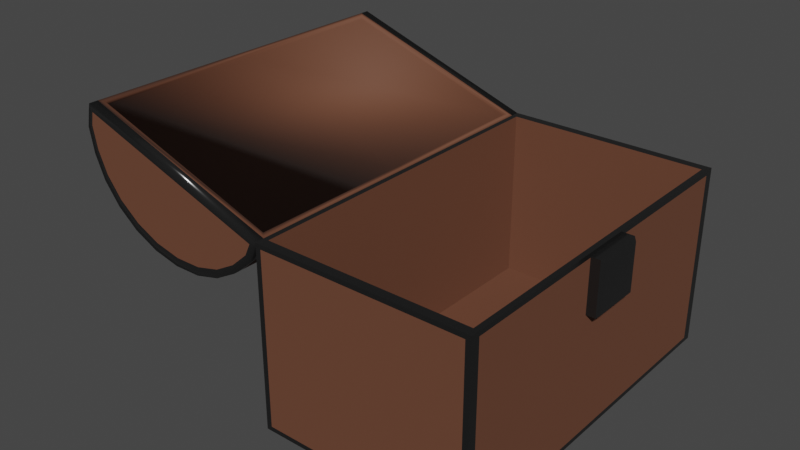 # Source: chestBrownOpen.blend  (saved by Blender 3.4.6; exported with 4.5.12 LTS)
import bpy
from mathutils import Matrix  # noqa: F401  (used for matrix-valued properties, if any)

bpy.ops.wm.read_factory_settings(use_empty=True)
scene = bpy.context.scene
scene.name = 'Scene'

# ---- collections
col_collection = bpy.data.collections.new('Collection'); scene.collection.children.link(col_collection)

# ---- materials (node trees are filled in below, after node groups)
mat_brown_wood = bpy.data.materials.new('Brown Wood')
mat_brown_wood.alpha_threshold = 0.0
mat_brown_wood.use_transparent_shadow = False
mat_brown_wood.roughness = 0.5
mat_brown_wood.line_color = (0.0, 0.0, 0.0, 1.0)
mat_gray_metal = bpy.data.materials.new('Gray Metal')
mat_gray_metal.use_transparent_shadow = False

# ---- material node trees
mat_brown_wood.use_nodes = True; mat_brown_wood.node_tree.nodes.clear()
_N = mat_brown_wood.node_tree.nodes; _L = mat_brown_wood.node_tree.links
n0 = _N.new('ShaderNodeOutputMaterial'); n0.name = 'Material Output'; n0.location = (300, 300)
n1 = _N.new('ShaderNodeBsdfPrincipled'); n1.name = 'Principled BSDF'; n1.location = (10, 300)
n1.distribution = 'GGX'
n1.subsurface_method = 'RANDOM_WALK_SKIN'
n1.inputs[0].default_value = (0.1424, 0.05284, 0.02715, 1.0)
n1.inputs[2].default_value = 0.8
n1.inputs[3].default_value = 1.45
n1.inputs[27].default_value = (0.0, 0.0, 0.0, 1.0)
n1.inputs[28].default_value = 1.0
_L.new(n1.outputs[0], n0.inputs[0])
n0.is_active_output = True
mat_gray_metal.use_nodes = True; mat_gray_metal.node_tree.nodes.clear()
_N = mat_gray_metal.node_tree.nodes; _L = mat_gray_metal.node_tree.links
n0 = _N.new('ShaderNodeBsdfPrincipled'); n0.name = 'Principled BSDF'; n0.location = (10, 300)
n0.distribution = 'GGX'
n0.subsurface_method = 'RANDOM_WALK_SKIN'
n0.inputs[0].default_value = (0.05497, 0.05497, 0.05497, 1.0)
n0.inputs[1].default_value = 0.8
n0.inputs[2].default_value = 0.2
n0.inputs[3].default_value = 1.45
n0.inputs[27].default_value = (0.0, 0.0, 0.0, 1.0)
n0.inputs[28].default_value = 1.0
n1 = _N.new('ShaderNodeOutputMaterial'); n1.name = 'Material Output'; n1.location = (300, 300)
_L.new(n0.outputs[0], n1.inputs[0])
n1.is_active_output = True

# ---- world
world_world = bpy.data.worlds.new('World'); scene.world = world_world
world_world.use_nodes = True; world_world.node_tree.nodes.clear()
_N = world_world.node_tree.nodes; _L = world_world.node_tree.links
n0 = _N.new('ShaderNodeOutputWorld'); n0.name = 'World Output'; n0.location = (300, 300)
n1 = _N.new('ShaderNodeBackground'); n1.name = 'Background'; n1.location = (10, 300)
n1.inputs[0].default_value = (0.05088, 0.05088, 0.05088, 1.0)
_L.new(n1.outputs[0], n0.inputs[0])
n0.is_active_output = True
world_world.color = (0.05088, 0.05088, 0.05088)
world_world.use_sun_shadow = False
world_world.sun_shadow_jitter_overblur = 0.0

# ---- meshes
me_cube = bpy.data.meshes.new('Cube')
me_cube.from_pydata([(0.95, 0.95, 2.0), (0.95, 1.0, 0.05), (0.95, -0.95, 2.0), (1.0, -0.95, 0.05), (-0.95, 0.95, 2.0), (-0.95, 1.0, 0.05), (-0.95, -0.95, 2.0), (-1.0, -0.95, 0.05), (1.0, -0.95, 1.95), (-1.0, -0.95, 1.95), (0.95, 1.0, 1.95), (-0.95, 1.0, 1.95), (0.95, -0.95, 0.08333), (-0.95, -0.95, 0.08333), (0.95, 0.95, 0.08333), (-0.95, 0.95, 0.08333), (1.0, 0.95, 0.05), (-1.0, 0.95, 0.05), (1.0, 0.95, 1.95), (-1.0, 0.95, 1.95), (-1.0, 1.0, 0.0), (-0.95, -1.0, 0.05), (-0.95, -1.0, 1.95), (-1.0, 1.0, 2.0), (1.0, 1.0, 2.0), (1.0, 1.0, 0.0), (0.95, -1.0, 1.95), (0.95, -1.0, 0.05), (-1.0, -1.0, 0.0), (-1.0, -1.0, 2.0), (1.0, -1.0, 2.0), (1.0, -1.0, 0.0)], [], [(6, 2, 12, 13), (27, 26, 22, 21), (7, 9, 19, 17), (20, 25, 31, 28), (16, 18, 8, 3), (5, 11, 10, 1), (2, 6, 29, 30), (0, 2, 30, 24), (6, 4, 23, 29), (4, 0, 24, 23), (14, 15, 13, 12), (0, 4, 15, 14), (2, 0, 14, 12), (4, 6, 13, 15), (5, 1, 25, 20), (1, 10, 24, 25), (11, 5, 20, 23), (10, 11, 23, 24), (7, 17, 20, 28), (9, 7, 28, 29), (17, 19, 23, 20), (19, 9, 29, 23), (18, 16, 25, 24), (3, 8, 30, 31), (8, 18, 24, 30), (16, 3, 31, 25), (21, 22, 29, 28), (26, 27, 31, 30), (22, 26, 30, 29), (27, 21, 28, 31)])
me_cube.polygons.foreach_set('material_index', [0, 0, 0, 0, 0, 0, 1, 1, 1, 1, 0, 0, 0, 0, 1, 1, 1, 1, 1, 1, 1, 1, 1, 1, 1, 1, 1, 1, 1, 1])
_uv = me_cube.uv_layers.new(name='UVMap')
_uv.uv.foreach_set('vector', [0.8688, 0.7437, 0.6312, 0.7437, 0.6312, 0.7437, 0.8688, 0.7437, 0.3812, 0.7562, 0.6187, 0.7563, 0.6187, 0.9938, 0.3812, 0.9937, 0.3812, 0.00625, 0.6187, 0.00625, 0.6187, 0.2438, 0.3812, 0.2437, 0.125, 0.5, 0.375, 0.5, 0.375, 0.75, 0.125, 0.75, 0.3812, 0.5062, 0.6187, 0.5063, 0.6187, 0.7438, 0.3812, 0.7437, 0.3812, 0.2562, 0.6187, 0.2563, 0.6187, 0.4938, 0.3812, 0.4937, 0.6312, 0.7437, 0.8688, 0.7437, 0.875, 0.75, 0.625, 0.75, 0.6312, 0.5062, 0.6312, 0.7437, 0.625, 0.75, 0.625, 0.5, 0.8688, 0.7437, 0.8688, 0.5063, 0.875, 0.5, 0.875, 0.75, 0.8688, 0.5063, 0.6312, 0.5062, 0.625, 0.5, 0.875, 0.5, 0.6312, 0.5062, 0.8688, 0.5063, 0.8688, 0.7437, 0.6312, 0.7437, 0.6312, 0.5062, 0.8688, 0.5063, 0.8688, 0.5063, 0.6312, 0.5062, 0.6312, 0.7437, 0.6312, 0.5062, 0.6312, 0.5062, 0.6312, 0.7437, 0.8688, 0.5063, 0.8688, 0.7437, 0.8688, 0.7437, 0.8688, 0.5063, 0.3812, 0.2562, 0.3812, 0.4937, 0.375, 0.5, 0.375, 0.25, 0.3812, 0.4937, 0.6187, 0.4938, 0.625, 0.5, 0.375, 0.5, 0.6187, 0.2563, 0.3812, 0.2562, 0.375, 0.25, 0.625, 0.25, 0.6187, 0.4938, 0.6187, 0.2563, 0.625, 0.25, 0.625, 0.5, 0.3812, 0.00625, 0.3812, 0.2437, 0.375, 0.25, 0.375, 0.0, 0.6187, 0.00625, 0.3812, 0.00625, 0.375, 0.0, 0.625, 0.0, 0.3812, 0.2437, 0.6187, 0.2438, 0.625, 0.25, 0.375, 0.25, 0.6187, 0.2438, 0.6187, 0.00625, 0.625, 0.0, 0.625, 0.25, 0.6187, 0.5063, 0.3812, 0.5062, 0.375, 0.5, 0.625, 0.5, 0.3812, 0.7437, 0.6187, 0.7438, 0.625, 0.75, 0.375, 0.75, 0.6187, 0.7438, 0.6187, 0.5063, 0.625, 0.5, 0.625, 0.75, 0.3812, 0.5062, 0.3812, 0.7437, 0.375, 0.75, 0.375, 0.5, 0.3812, 0.9937, 0.6187, 0.9938, 0.625, 1.0, 0.375, 1.0, 0.6187, 0.7563, 0.3812, 0.7562, 0.375, 0.75, 0.625, 0.75, 0.6187, 0.9938, 0.6187, 0.7563, 0.625, 0.75, 0.625, 1.0, 0.3812, 0.7562, 0.3812, 0.9937, 0.375, 1.0, 0.375, 0.75])
me_cube.materials.append(mat_brown_wood)
me_cube.materials.append(mat_gray_metal)
me_cube.use_mirror_vertex_groups = False
me_cube.update()
me_cylinder = bpy.data.meshes.new('Cylinder')
me_cylinder.from_pydata([(0.05058, 2.0, 0.03313), (0.05058, -2.0, 0.03313), (0.06533, 2.0, 0.106), (0.06533, -2.0, 0.106), (0.1676, 2.0, 0.2123), (0.1676, -2.0, 0.2123), (0.3158, 2.0, 0.3088), (0.3158, -2.0, 0.3088), (0.5141, 2.0, 0.3849), (0.5141, -2.0, 0.3849), (0.7479, 2.0, 0.4333), (0.7479, -2.0, 0.4333), (1.0, 2.0, 0.4499), (1.0, -2.0, 0.4499), (1.252, 2.0, 0.4333), (1.252, -2.0, 0.4333), (1.486, 2.0, 0.3849), (1.486, -2.0, 0.3849), (1.684, 2.0, 0.3088), (1.684, -2.0, 0.3088), (1.832, 2.0, 0.2123), (1.832, -2.0, 0.2123), (1.935, 2.0, 0.106), (1.935, -2.0, 0.106), (1.949, 2.0, 0.03313), (1.949, -2.0, 0.03313), (0.05, -4.441e-17, 5.698e-08), (0.01979, 1.131e-08, 0.1294), (0.134, 2.186e-08, 0.25), (0.2929, 3.091e-08, 0.3536), (0.5, 3.786e-08, 0.433), (0.7412, 4.222e-08, 0.483), (1.0, 4.371e-08, 0.5), (1.259, 4.222e-08, 0.483), (1.5, 3.786e-08, 0.433), (1.707, 3.091e-08, 0.3536), (1.866, 2.186e-08, 0.25), (1.98, 1.131e-08, 0.1294), (1.95, 7.827e-17, -5.698e-08), (-1.788e-07, 2.0, 0.0), (0.01979, 2.0, 0.1294), (0.134, 2.0, 0.25), (0.2929, 2.0, 0.3536), (0.5, 2.0, 0.433), (0.7412, 2.0, 0.483), (1.0, 2.0, 0.5), (1.259, 2.0, 0.483), (1.5, 2.0, 0.433), (1.707, 2.0, 0.3536), (1.866, 2.0, 0.25), (1.98, 2.0, 0.1294), (2.0, 2.0, -1.192e-07), (0.01979, -2.0, 0.1294), (-1.788e-07, -2.0, 5.96e-08), (0.134, -2.0, 0.25), (0.2929, -2.0, 0.3536), (0.5, -2.0, 0.433), (0.7412, -2.0, 0.483), (1.0, -2.0, 0.5), (1.259, -2.0, 0.483), (1.5, -2.0, 0.433), (1.707, -2.0, 0.3536), (1.866, -2.0, 0.25), (1.98, -2.0, 0.1294), (2.0, -2.0, 0.0), (1.997, 2.0, 0.03313), (1.997, -2.0, 0.03313), (1.997, 5.657e-09, 0.03313), (0.002751, 2.0, 0.03313), (0.002751, -2.0, 0.03313), (0.002751, 5.657e-09, 0.03313), (0.05, -1.85, 5.659e-08), (0.01979, -1.9, 0.1294), (0.134, -1.9, 0.25), (0.2929, -1.9, 0.3536), (0.5, -1.9, 0.433), (0.7412, -1.9, 0.483), (1.0, -1.9, 0.5), (1.259, -1.9, 0.483), (1.5, -1.9, 0.433), (1.707, -1.9, 0.3536), (1.866, -1.9, 0.25), (1.98, -1.9, 0.1294), (1.95, -1.85, -1.453e-09), (1.997, -1.9, 0.03313), (0.002751, -1.9, 0.03313), (0.05, 1.85, 1.49e-09), (0.01979, 1.9, 0.1294), (0.134, 1.9, 0.25), (0.2929, 1.9, 0.3536), (0.5, 1.9, 0.433), (0.7412, 1.9, 0.483), (1.0, 1.9, 0.5), (1.259, 1.9, 0.483), (1.5, 1.9, 0.433), (1.707, 1.9, 0.3536), (1.866, 1.9, 0.25), (1.98, 1.9, 0.1294), (1.95, 1.85, -1.118e-07), (1.997, 1.9, 0.03313), (0.002751, 1.9, 0.03313), (-1.788e-07, -1.9, 5.96e-08), (-1.788e-07, 0.0, 5.96e-08), (2.0, -1.9, -2.98e-09), (2.0, 0.0, -5.96e-08), (-1.788e-07, 1.9, 2.98e-09), (2.0, 1.9, -1.162e-07), (1.95, 1.49e-09, 0.01667), (0.05, 1.49e-09, 0.01667), (0.05, -1.85, 0.01667), (1.95, -1.85, 0.01667), (0.05, 1.85, 0.01667), (1.95, 1.85, 0.01667)], [], [(85, 69, 52, 72), (72, 52, 54, 73), (73, 54, 55, 74), (74, 55, 56, 75), (75, 56, 57, 76), (76, 57, 58, 77), (77, 58, 59, 78), (78, 59, 60, 79), (79, 60, 61, 80), (80, 61, 62, 81), (81, 62, 63, 82), (84, 66, 64, 103), (0, 2, 4, 6, 8, 10, 12, 14, 16, 18, 20, 22, 24), (3, 1, 25, 23, 21, 19, 17, 15, 13, 11, 9, 7, 5), (101, 103, 64, 53), (26, 86, 111, 108), (99, 67, 104, 106), (96, 36, 37, 97), (95, 35, 36, 96), (94, 34, 35, 95), (93, 33, 34, 94), (92, 32, 33, 93), (91, 31, 32, 92), (90, 30, 31, 91), (89, 29, 30, 90), (88, 28, 29, 89), (87, 27, 28, 88), (100, 70, 27, 87), (0, 39, 68), (4, 2, 40, 41), (6, 4, 41, 42), (8, 6, 42, 43), (10, 8, 43, 44), (12, 10, 44, 45), (14, 12, 45, 46), (16, 14, 46, 47), (18, 16, 47, 48), (20, 18, 48, 49), (22, 20, 49, 50), (24, 22, 50, 65), (0, 24, 51, 39), (1, 3, 52, 69), (3, 5, 54, 52), (5, 7, 55, 54), (7, 9, 56, 55), (9, 11, 57, 56), (11, 13, 58, 57), (13, 15, 59, 58), (15, 17, 60, 59), (17, 19, 61, 60), (19, 21, 62, 61), (21, 23, 63, 62), (25, 64, 66), (25, 1, 53, 64), (23, 25, 66, 63), (24, 65, 51), (97, 37, 67, 99), (82, 63, 66, 84), (1, 69, 53), (2, 0, 68, 40), (105, 102, 70, 100), (101, 53, 69, 85), (102, 101, 85, 70), (37, 82, 84, 67), (86, 98, 112, 111), (67, 84, 103, 104), (36, 81, 82, 37), (35, 80, 81, 36), (34, 79, 80, 35), (33, 78, 79, 34), (32, 77, 78, 33), (31, 76, 77, 32), (30, 75, 76, 31), (29, 74, 75, 30), (28, 73, 74, 29), (27, 72, 73, 28), (70, 85, 72, 27), (39, 105, 100, 68), (50, 97, 99, 65), (68, 100, 87, 40), (40, 87, 88, 41), (41, 88, 89, 42), (42, 89, 90, 43), (43, 90, 91, 44), (44, 91, 92, 45), (45, 92, 93, 46), (46, 93, 94, 47), (47, 94, 95, 48), (48, 95, 96, 49), (49, 96, 97, 50), (65, 99, 106, 51), (39, 51, 106, 105), (26, 71, 101, 102), (83, 38, 104, 103), (71, 83, 103, 101), (86, 26, 102, 105), (38, 98, 106, 104), (98, 86, 105, 106), (111, 112, 107, 108), (108, 107, 110, 109), (38, 83, 110, 107), (98, 38, 107, 112), (83, 71, 109, 110), (71, 26, 108, 109)])
me_cylinder.polygons.foreach_set('use_smooth', [True] * 104)
me_cylinder.polygons.foreach_set('material_index', [1, 1, 1, 1, 1, 1, 1, 1, 1, 1, 1, 1, 0, 0, 1, 0, 1, 0, 0, 0, 0, 0, 0, 0, 0, 0, 0, 0, 1, 1, 1, 1, 1, 1, 1, 1, 1, 1, 1, 1, 1, 1, 1, 1, 1, 1, 1, 1, 1, 1, 1, 1, 1, 1, 1, 1, 0, 1, 1, 1, 1, 1, 1, 0, 0, 1, 0, 0, 0, 0, 0, 0, 0, 0, 0, 0, 0, 1, 1, 1, 1, 1, 1, 1, 1, 1, 1, 1, 1, 1, 1, 1, 0, 0, 0, 0, 0, 0, 0, 0, 0, 0, 0, 0])
_uv = me_cylinder.uv_layers.new(name='UVMap')
_uv.uv.foreach_set('vector', [0.7292, 0.9875, 0.7292, 1.0, 0.7083, 1.0, 0.7083, 0.9875, 0.7083, 0.9875, 0.7083, 1.0, 0.6667, 1.0, 0.6667, 0.9875, 0.6667, 0.9875, 0.6667, 1.0, 0.625, 1.0, 0.625, 0.9875, 0.625, 0.9875, 0.625, 1.0, 0.5833, 1.0, 0.5833, 0.9875, 0.5833, 0.9875, 0.5833, 1.0, 0.5417, 1.0, 0.5417, 0.9875, 0.5417, 0.9875, 0.5417, 1.0, 0.5, 1.0, 0.5, 0.9875, 0.5, 0.9875, 0.5, 1.0, 0.4583, 1.0, 0.4583, 0.9875, 0.4583, 0.9875, 0.4583, 1.0, 0.4167, 1.0, 0.4167, 0.9875, 0.4167, 0.9875, 0.4167, 1.0, 0.375, 1.0, 0.375, 0.9875, 0.375, 0.9875, 0.375, 1.0, 0.3333, 1.0, 0.3333, 0.9875, 0.3333, 0.9875, 0.3333, 1.0, 0.2917, 1.0, 0.2917, 0.9875, 0.2708, 0.9875, 0.2708, 1.0, 0.25, 1.0, 0.25, 0.9875, 0.7146, 0.5, 0.7063, 0.5, 0.6681, 0.5, 0.6273, 0.5, 0.5852, 0.5, 0.5427, 0.5, 0.5, 0.5, 0.4573, 0.5, 0.4148, 0.5, 0.3727, 0.5, 0.3319, 0.5, 0.2937, 0.5, 0.2771, 0.5, 0.7063, 1.0, 0.7229, 1.0, 0.2854, 1.0, 0.2937, 1.0, 0.3319, 1.0, 0.3727, 1.0, 0.4148, 1.0, 0.4573, 1.0, 0.5, 1.0, 0.5427, 1.0, 0.5852, 1.0, 0.6273, 1.0, 0.6681, 1.0, 0.75, 0.9875, 0.25, 0.9875, 0.25, 1.0, 0.75, 1.0, 0.7375, 0.75, 0.7375, 0.5188, 0.7375, 0.5188, 0.7375, 0.75, 0.2708, 0.5125, 0.2708, 0.75, 0.25, 0.75, 0.25, 0.5125, 0.3333, 0.5125, 0.3333, 0.75, 0.2917, 0.75, 0.2917, 0.5125, 0.375, 0.5125, 0.375, 0.75, 0.3333, 0.75, 0.3333, 0.5125, 0.4167, 0.5125, 0.4167, 0.75, 0.375, 0.75, 0.375, 0.5125, 0.4583, 0.5125, 0.4583, 0.75, 0.4167, 0.75, 0.4167, 0.5125, 0.5, 0.5125, 0.5, 0.75, 0.4583, 0.75, 0.4583, 0.5125, 0.5417, 0.5125, 0.5417, 0.75, 0.5, 0.75, 0.5, 0.5125, 0.5833, 0.5125, 0.5833, 0.75, 0.5417, 0.75, 0.5417, 0.5125, 0.625, 0.5125, 0.625, 0.75, 0.5833, 0.75, 0.5833, 0.5125, 0.6667, 0.5125, 0.6667, 0.75, 0.625, 0.75, 0.625, 0.5125, 0.7083, 0.5125, 0.7083, 0.75, 0.6667, 0.75, 0.6667, 0.5125, 0.7292, 0.5125, 0.7292, 0.75, 0.7083, 0.75, 0.7083, 0.5125, 0.7229, 0.5, 0.75, 0.5, 0.7292, 0.5, 0.6681, 0.5, 0.7063, 0.5, 0.7083, 0.5, 0.6667, 0.5, 0.6273, 0.5, 0.6681, 0.5, 0.6667, 0.5, 0.625, 0.5, 0.5852, 0.5, 0.6273, 0.5, 0.625, 0.5, 0.5833, 0.5, 0.5427, 0.5, 0.5852, 0.5, 0.5833, 0.5, 0.5417, 0.5, 0.5, 0.5, 0.5427, 0.5, 0.5417, 0.5, 0.5, 0.5, 0.4573, 0.5, 0.5, 0.5, 0.5, 0.5, 0.4583, 0.5, 0.4148, 0.5, 0.4573, 0.5, 0.4583, 0.5, 0.4167, 0.5, 0.3727, 0.5, 0.4148, 0.5, 0.4167, 0.5, 0.375, 0.5, 0.3319, 0.5, 0.3727, 0.5, 0.375, 0.5, 0.3333, 0.5, 0.2937, 0.5, 0.3319, 0.5, 0.3333, 0.5, 0.2917, 0.5, 0.2854, 0.5, 0.2937, 0.5, 0.2917, 0.5, 0.2708, 0.5, 0.7229, 0.5, 0.2771, 0.5, 0.25, 0.5, 0.75, 0.5, 0.7146, 1.0, 0.7063, 1.0, 0.7083, 1.0, 0.7292, 1.0, 0.7063, 1.0, 0.6681, 1.0, 0.6667, 1.0, 0.7083, 1.0, 0.6681, 1.0, 0.6273, 1.0, 0.625, 1.0, 0.6667, 1.0, 0.6273, 1.0, 0.5852, 1.0, 0.5833, 1.0, 0.625, 1.0, 0.5852, 1.0, 0.5427, 1.0, 0.5417, 1.0, 0.5833, 1.0, 0.5427, 1.0, 0.5, 1.0, 0.5, 1.0, 0.5417, 1.0, 0.5, 1.0, 0.4573, 1.0, 0.4583, 1.0, 0.5, 1.0, 0.4573, 1.0, 0.4148, 1.0, 0.4167, 1.0, 0.4583, 1.0, 0.4148, 1.0, 0.3727, 1.0, 0.375, 1.0, 0.4167, 1.0, 0.3727, 1.0, 0.3319, 1.0, 0.3333, 1.0, 0.375, 1.0, 0.3319, 1.0, 0.2937, 1.0, 0.2917, 1.0, 0.3333, 1.0, 0.2771, 1.0, 0.25, 1.0, 0.2708, 1.0, 0.2771, 1.0, 0.7229, 1.0, 0.75, 1.0, 0.25, 1.0, 0.2937, 1.0, 0.2854, 1.0, 0.2708, 1.0, 0.2917, 1.0, 0.2854, 0.5, 0.2708, 0.5, 0.25, 0.5, 0.2917, 0.5125, 0.2917, 0.75, 0.2708, 0.75, 0.2708, 0.5125, 0.2917, 0.9875, 0.2917, 1.0, 0.2708, 1.0, 0.2708, 0.9875, 0.7146, 1.0, 0.7292, 1.0, 0.75, 1.0, 0.7063, 0.5, 0.7146, 0.5, 0.7292, 0.5, 0.7083, 0.5, 0.75, 0.5125, 0.75, 0.75, 0.7292, 0.75, 0.7292, 0.5125, 0.75, 0.9875, 0.75, 1.0, 0.7292, 1.0, 0.7292, 0.9875, 0.75, 0.75, 0.75, 0.9875, 0.7292, 0.9875, 0.7292, 0.75, 0.2917, 0.75, 0.2917, 0.9875, 0.2708, 0.9875, 0.2708, 0.75, 0.7375, 0.5188, 0.2625, 0.5187, 0.2625, 0.5187, 0.7375, 0.5188, 0.2708, 0.75, 0.2708, 0.9875, 0.25, 0.9875, 0.25, 0.75, 0.3333, 0.75, 0.3333, 0.9875, 0.2917, 0.9875, 0.2917, 0.75, 0.375, 0.75, 0.375, 0.9875, 0.3333, 0.9875, 0.3333, 0.75, 0.4167, 0.75, 0.4167, 0.9875, 0.375, 0.9875, 0.375, 0.75, 0.4583, 0.75, 0.4583, 0.9875, 0.4167, 0.9875, 0.4167, 0.75, 0.5, 0.75, 0.5, 0.9875, 0.4583, 0.9875, 0.4583, 0.75, 0.5417, 0.75, 0.5417, 0.9875, 0.5, 0.9875, 0.5, 0.75, 0.5833, 0.75, 0.5833, 0.9875, 0.5417, 0.9875, 0.5417, 0.75, 0.625, 0.75, 0.625, 0.9875, 0.5833, 0.9875, 0.5833, 0.75, 0.6667, 0.75, 0.6667, 0.9875, 0.625, 0.9875, 0.625, 0.75, 0.7083, 0.75, 0.7083, 0.9875, 0.6667, 0.9875, 0.6667, 0.75, 0.7292, 0.75, 0.7292, 0.9875, 0.7083, 0.9875, 0.7083, 0.75, 0.75, 0.5, 0.75, 0.5125, 0.7292, 0.5125, 0.7292, 0.5, 0.2917, 0.5, 0.2917, 0.5125, 0.2708, 0.5125, 0.2708, 0.5, 0.7292, 0.5, 0.7292, 0.5125, 0.7083, 0.5125, 0.7083, 0.5, 0.7083, 0.5, 0.7083, 0.5125, 0.6667, 0.5125, 0.6667, 0.5, 0.6667, 0.5, 0.6667, 0.5125, 0.625, 0.5125, 0.625, 0.5, 0.625, 0.5, 0.625, 0.5125, 0.5833, 0.5125, 0.5833, 0.5, 0.5833, 0.5, 0.5833, 0.5125, 0.5417, 0.5125, 0.5417, 0.5, 0.5417, 0.5, 0.5417, 0.5125, 0.5, 0.5125, 0.5, 0.5, 0.5, 0.5, 0.5, 0.5125, 0.4583, 0.5125, 0.4583, 0.5, 0.4583, 0.5, 0.4583, 0.5125, 0.4167, 0.5125, 0.4167, 0.5, 0.4167, 0.5, 0.4167, 0.5125, 0.375, 0.5125, 0.375, 0.5, 0.375, 0.5, 0.375, 0.5125, 0.3333, 0.5125, 0.3333, 0.5, 0.3333, 0.5, 0.3333, 0.5125, 0.2917, 0.5125, 0.2917, 0.5, 0.2708, 0.5, 0.2708, 0.5125, 0.25, 0.5125, 0.25, 0.5, 0.75, 0.5, 0.25, 0.5, 0.25, 0.5125, 0.75, 0.5125, 0.7375, 0.75, 0.7375, 0.9812, 0.75, 0.9875, 0.75, 0.75, 0.2625, 0.9812, 0.2625, 0.75, 0.25, 0.75, 0.25, 0.9875, 0.7375, 0.9812, 0.2625, 0.9812, 0.25, 0.9875, 0.75, 0.9875, 0.7375, 0.5188, 0.7375, 0.75, 0.75, 0.75, 0.75, 0.5125, 0.2625, 0.75, 0.2625, 0.5187, 0.25, 0.5125, 0.25, 0.75, 0.2625, 0.5187, 0.7375, 0.5188, 0.75, 0.5125, 0.25, 0.5125, 0.7375, 0.5188, 0.2625, 0.5187, 0.2625, 0.75, 0.7375, 0.75, 0.7375, 0.75, 0.2625, 0.75, 0.2625, 0.9812, 0.7375, 0.9812, 0.2625, 0.75, 0.2625, 0.9812, 0.2625, 0.9812, 0.2625, 0.75, 0.2625, 0.5187, 0.2625, 0.75, 0.2625, 0.75, 0.2625, 0.5187, 0.2625, 0.9812, 0.7375, 0.9812, 0.7375, 0.9812, 0.2625, 0.9812, 0.7375, 0.9812, 0.7375, 0.75, 0.7375, 0.75, 0.7375, 0.9812])
me_cylinder.materials.append(mat_brown_wood)
me_cylinder.materials.append(mat_gray_metal)
me_cylinder.update()
me_cube_001 = bpy.data.meshes.new('Cube.001')
me_cube_001.from_pydata([(-0.035, -0.175, -0.175), (-0.035, -0.175, 0.175), (-0.035, 0.175, -0.175), (-0.035, 0.175, 0.175), (0.055, -0.155, -0.155), (0.055, -0.155, 0.155), (0.055, 0.155, -0.155), (0.055, 0.155, 0.155), (0.035, 0.175, 0.175), (0.035, 0.175, -0.175), (0.035, -0.175, -0.175), (0.035, -0.175, 0.175)], [], [(0, 1, 3, 2), (2, 3, 8, 9), (6, 7, 5, 4), (10, 11, 1, 0), (2, 9, 10, 0), (8, 3, 1, 11), (7, 6, 9, 8), (6, 4, 10, 9), (5, 7, 8, 11), (4, 5, 11, 10)])
_uv = me_cube_001.uv_layers.new(name='UVMap')
_uv.uv.foreach_set('vector', [0.375, 0.0, 0.625, 0.0, 0.625, 0.25, 0.375, 0.25, 0.375, 0.25, 0.625, 0.25, 0.625, 0.5, 0.375, 0.5, 0.3893, 0.5143, 0.6107, 0.5143, 0.6107, 0.7357, 0.3893, 0.7357, 0.375, 0.75, 0.625, 0.75, 0.625, 1.0, 0.375, 1.0, 0.125, 0.5, 0.375, 0.5, 0.375, 0.75, 0.125, 0.75, 0.625, 0.5, 0.875, 0.5, 0.875, 0.75, 0.625, 0.75, 0.6107, 0.5143, 0.3893, 0.5143, 0.375, 0.5, 0.625, 0.5, 0.3893, 0.5143, 0.3893, 0.7357, 0.375, 0.75, 0.375, 0.5, 0.6107, 0.7357, 0.6107, 0.5143, 0.625, 0.5, 0.625, 0.75, 0.3893, 0.7357, 0.6107, 0.7357, 0.625, 0.75, 0.375, 0.75])
me_cube_001.materials.append(mat_gray_metal)
me_cube_001.update()

# ---- objects
ob_box = bpy.data.objects.new('box', me_cube)
ob_lid = bpy.data.objects.new('lid', me_cylinder)
ob_lock = bpy.data.objects.new('lock', me_cube_001)

# ---- transforms, parenting, visibility, modifiers, constraints
ob_box.location = (0.0, 0.0, 0.0)
ob_box.scale = (0.7, 1.2, 0.6)
ob_box.lock_rotations_4d = False
ob_box.empty_display_type = 'ARROWS'
ob_box.lineart.crease_threshold = 0.0
ob_lid.location = (-0.7, 0.0, 1.2)
ob_lid.rotation_euler = (-0.0, -2.816, -0.0)
ob_lid.scale = (0.7, 0.6, 1.2)
ob_lock.location = (0.725, 0.0, 1.0)

# ---- collection membership
col_collection.objects.link(ob_box)
col_collection.objects.link(ob_lid)
col_collection.objects.link(ob_lock)

# ---- scene / render settings (as saved in the file)
scene.frame_start = 1; scene.frame_end = 250; scene.frame_set(1)
scene.render.engine = 'BLENDER_EEVEE_NEXT'
scene.cycles.sampling_pattern = 'TABULATED_SOBOL'
scene.cycles.use_light_tree = False
scene.view_settings.view_transform = 'Filmic'
bpy.context.view_layer.update()

# ---- added for rendering (the .blend has no active camera and no usable light): camera, sun
cam_auto = bpy.data.cameras.new('AutoCamera')
cam_auto.lens = 50.0
cam_auto.sensor_width = 36.0
cam_auto.clip_end = 1000.0
ob_auto_camera = bpy.data.objects.new('AutoCamera', cam_auto)
scene.collection.objects.link(ob_auto_camera)
ob_auto_camera.location = (3.14756, -4.6401, 3.9174)
ob_auto_camera.rotation_euler = (1.09748, -7.21219e-08, 0.694738)
scene.camera = ob_auto_camera
light_auto_sun = bpy.data.lights.new('AutoSun', 'SUN')
light_auto_sun.energy = 3.0
light_auto_sun.angle = 0.0523599
ob_auto_sun = bpy.data.objects.new('AutoSun', light_auto_sun)
scene.collection.objects.link(ob_auto_sun)
ob_auto_sun.rotation_euler = (0.872665, 0.174533, 0.523599)
bpy.context.view_layer.update()
